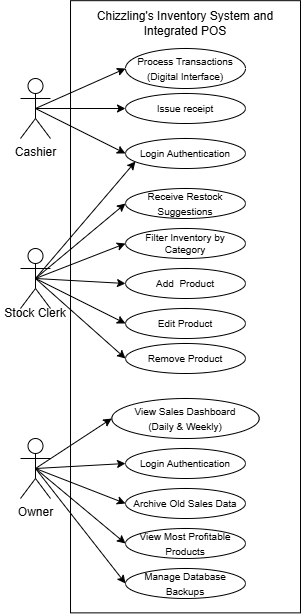

The diagram above was exported from draw.io. Its source (the exported page's mxGraphModel, read from the mxfile embedded in the PNG):
<mxGraphModel dx="1453" dy="788" grid="1" gridSize="10" guides="1" tooltips="1" connect="1" arrows="1" fold="1" page="1" pageScale="1" pageWidth="827" pageHeight="1169" math="0" shadow="0">
  <root>
    <mxCell id="0" />
    <mxCell id="1" parent="0" />
    <mxCell id="BOj6oy-up5gSHFXIZBIW-2" parent="1" style="shape=umlActor;verticalLabelPosition=bottom;verticalAlign=top;html=1;outlineConnect=0;" value="Cashier" vertex="1">
      <mxGeometry height="60" width="30" x="150" y="90" as="geometry" />
    </mxCell>
    <mxCell id="BOj6oy-up5gSHFXIZBIW-3" parent="1" style="shape=umlActor;verticalLabelPosition=bottom;verticalAlign=top;html=1;outlineConnect=0;fontColor=none;noLabel=1;" value="Actor" vertex="1">
      <mxGeometry height="60" width="30" x="150" y="260" as="geometry" />
    </mxCell>
    <mxCell id="BOj6oy-up5gSHFXIZBIW-4" parent="1" style="shape=umlActor;verticalLabelPosition=bottom;verticalAlign=top;html=1;outlineConnect=0;" value="Owner" vertex="1">
      <mxGeometry height="60" width="30" x="150" y="450" as="geometry" />
    </mxCell>
    <mxCell id="BOj6oy-up5gSHFXIZBIW-6" parent="1" style="rounded=0;whiteSpace=wrap;html=1;rotation=90;" value="" vertex="1">
      <mxGeometry height="230" width="612.19" x="8.91" y="203.28" as="geometry" />
    </mxCell>
    <mxCell id="BOj6oy-up5gSHFXIZBIW-7" parent="1" style="ellipse;whiteSpace=wrap;html=1;" value="&lt;font style=&quot;font-size: 10px;&quot;&gt;Process Transactions (Digital Interface)&lt;/font&gt;" vertex="1">
      <mxGeometry height="40" width="120" x="255" y="60" as="geometry" />
    </mxCell>
    <mxCell id="BOj6oy-up5gSHFXIZBIW-10" edge="1" parent="1" source="BOj6oy-up5gSHFXIZBIW-2" style="endArrow=classic;html=1;rounded=0;entryX=0;entryY=0.5;entryDx=0;entryDy=0;exitX=0.5;exitY=0.5;exitDx=0;exitDy=0;exitPerimeter=0;" target="BOj6oy-up5gSHFXIZBIW-7" value="">
      <mxGeometry height="50" relative="1" width="50" as="geometry">
        <mxPoint x="170" y="120" as="sourcePoint" />
        <mxPoint x="230" y="70" as="targetPoint" />
      </mxGeometry>
    </mxCell>
    <mxCell id="BOj6oy-up5gSHFXIZBIW-12" parent="1" style="ellipse;whiteSpace=wrap;html=1;" value="&lt;font style=&quot;font-size: 10px;&quot;&gt;Issue receipt&lt;/font&gt;" vertex="1">
      <mxGeometry height="30" width="120" x="255" y="105" as="geometry" />
    </mxCell>
    <mxCell id="BOj6oy-up5gSHFXIZBIW-14" edge="1" parent="1" source="BOj6oy-up5gSHFXIZBIW-2" style="endArrow=classic;html=1;rounded=0;exitX=0.5;exitY=0.5;exitDx=0;exitDy=0;exitPerimeter=0;entryX=0;entryY=0.5;entryDx=0;entryDy=0;" target="BOj6oy-up5gSHFXIZBIW-12" value="">
      <mxGeometry height="50" relative="1" width="50" as="geometry">
        <mxPoint x="210" y="180" as="sourcePoint" />
        <mxPoint x="260" y="130" as="targetPoint" />
      </mxGeometry>
    </mxCell>
    <mxCell id="BOj6oy-up5gSHFXIZBIW-15" parent="1" style="ellipse;whiteSpace=wrap;html=1;" value="&lt;span style=&quot;font-size: 10px;&quot;&gt;Login Authentication&lt;/span&gt;" vertex="1">
      <mxGeometry height="30" width="120" x="255" y="150" as="geometry" />
    </mxCell>
    <mxCell id="BOj6oy-up5gSHFXIZBIW-16" edge="1" parent="1" source="BOj6oy-up5gSHFXIZBIW-2" style="endArrow=classic;html=1;rounded=0;exitX=0.5;exitY=0.5;exitDx=0;exitDy=0;exitPerimeter=0;entryX=0;entryY=0.5;entryDx=0;entryDy=0;" target="BOj6oy-up5gSHFXIZBIW-15" value="">
      <mxGeometry height="50" relative="1" width="50" as="geometry">
        <mxPoint x="220" y="180" as="sourcePoint" />
        <mxPoint x="270" y="130" as="targetPoint" />
      </mxGeometry>
    </mxCell>
    <mxCell id="BOj6oy-up5gSHFXIZBIW-17" parent="1" style="ellipse;whiteSpace=wrap;html=1;" value="&lt;font style=&quot;font-size: 10px;&quot;&gt;Receive Restock Suggestions&lt;/font&gt;" vertex="1">
      <mxGeometry height="30" width="120" x="255" y="200" as="geometry" />
    </mxCell>
    <mxCell id="BOj6oy-up5gSHFXIZBIW-18" parent="1" style="ellipse;whiteSpace=wrap;html=1;fontSize=10;" value="&lt;font&gt;Filter Inventory by Category&lt;/font&gt;" vertex="1">
      <mxGeometry height="30" width="120" x="255" y="240" as="geometry" />
    </mxCell>
    <mxCell id="BOj6oy-up5gSHFXIZBIW-19" parent="1" style="ellipse;whiteSpace=wrap;html=1;" value="&lt;font style=&quot;font-size: 10px;&quot;&gt;Add&amp;nbsp; Product&lt;/font&gt;" vertex="1">
      <mxGeometry height="30" width="120" x="255" y="280" as="geometry" />
    </mxCell>
    <mxCell id="BOj6oy-up5gSHFXIZBIW-20" parent="1" style="ellipse;whiteSpace=wrap;html=1;" value="&lt;font style=&quot;font-size: 10px;&quot;&gt;Edit Product&lt;/font&gt;" vertex="1">
      <mxGeometry height="30" width="120" x="255" y="320" as="geometry" />
    </mxCell>
    <mxCell id="BOj6oy-up5gSHFXIZBIW-21" parent="1" style="ellipse;whiteSpace=wrap;html=1;" value="&lt;font style=&quot;font-size: 10px;&quot;&gt;Remove Product&lt;/font&gt;" vertex="1">
      <mxGeometry height="30" width="120" x="255" y="355" as="geometry" />
    </mxCell>
    <mxCell id="BOj6oy-up5gSHFXIZBIW-22" edge="1" parent="1" source="BOj6oy-up5gSHFXIZBIW-3" style="endArrow=classic;html=1;rounded=0;entryX=0;entryY=0.5;entryDx=0;entryDy=0;exitX=0.5;exitY=0.5;exitDx=0;exitDy=0;exitPerimeter=0;" target="BOj6oy-up5gSHFXIZBIW-17" value="">
      <mxGeometry height="50" relative="1" width="50" as="geometry">
        <mxPoint x="180" y="280" as="sourcePoint" />
        <mxPoint x="230" y="230" as="targetPoint" />
      </mxGeometry>
    </mxCell>
    <mxCell id="BOj6oy-up5gSHFXIZBIW-23" edge="1" parent="1" source="BOj6oy-up5gSHFXIZBIW-3" style="endArrow=classic;html=1;rounded=0;entryX=0;entryY=0.5;entryDx=0;entryDy=0;exitX=0.5;exitY=0.5;exitDx=0;exitDy=0;exitPerimeter=0;" target="BOj6oy-up5gSHFXIZBIW-18" value="">
      <mxGeometry height="50" relative="1" width="50" as="geometry">
        <mxPoint x="180" y="310" as="sourcePoint" />
        <mxPoint x="230" y="260" as="targetPoint" />
      </mxGeometry>
    </mxCell>
    <mxCell id="BOj6oy-up5gSHFXIZBIW-24" edge="1" parent="1" source="BOj6oy-up5gSHFXIZBIW-3" style="endArrow=classic;html=1;rounded=0;entryX=0;entryY=0.5;entryDx=0;entryDy=0;exitX=0.5;exitY=0.5;exitDx=0;exitDy=0;exitPerimeter=0;" target="BOj6oy-up5gSHFXIZBIW-19" value="">
      <mxGeometry height="50" relative="1" width="50" as="geometry">
        <mxPoint x="210" y="340" as="sourcePoint" />
        <mxPoint x="260" y="290" as="targetPoint" />
      </mxGeometry>
    </mxCell>
    <mxCell id="BOj6oy-up5gSHFXIZBIW-25" edge="1" parent="1" style="endArrow=classic;html=1;rounded=0;entryX=0;entryY=0.5;entryDx=0;entryDy=0;" target="BOj6oy-up5gSHFXIZBIW-20" value="">
      <mxGeometry height="50" relative="1" width="50" as="geometry">
        <mxPoint x="165" y="290" as="sourcePoint" />
        <mxPoint x="230" y="310" as="targetPoint" />
      </mxGeometry>
    </mxCell>
    <mxCell id="BOj6oy-up5gSHFXIZBIW-26" edge="1" parent="1" source="BOj6oy-up5gSHFXIZBIW-3" style="endArrow=classic;html=1;rounded=0;entryX=0;entryY=0.5;entryDx=0;entryDy=0;exitX=0.5;exitY=0.5;exitDx=0;exitDy=0;exitPerimeter=0;" target="BOj6oy-up5gSHFXIZBIW-21" value="">
      <mxGeometry height="50" relative="1" width="50" as="geometry">
        <mxPoint x="170" y="390" as="sourcePoint" />
        <mxPoint x="220" y="340" as="targetPoint" />
      </mxGeometry>
    </mxCell>
    <mxCell id="BOj6oy-up5gSHFXIZBIW-27" parent="1" style="text;html=1;whiteSpace=wrap;strokeColor=none;fillColor=none;align=center;verticalAlign=middle;rounded=0;" value="Stock Clerk" vertex="1">
      <mxGeometry height="30" width="70" x="130" y="310" as="geometry" />
    </mxCell>
    <mxCell id="BOj6oy-up5gSHFXIZBIW-28" parent="1" style="ellipse;whiteSpace=wrap;html=1;" value="&lt;font style=&quot;font-size: 10px;&quot;&gt;View Sales Dashboard&lt;/font&gt;&lt;div&gt;&lt;font style=&quot;font-size: 10px;&quot;&gt;(Daily &amp;amp; Weekly)&lt;/font&gt;&lt;/div&gt;" vertex="1">
      <mxGeometry height="40" width="147.5" x="241.26" y="410" as="geometry" />
    </mxCell>
    <mxCell id="BOj6oy-up5gSHFXIZBIW-29" parent="1" style="ellipse;whiteSpace=wrap;html=1;fontSize=10;" value="&lt;font&gt;Login Authentication&lt;/font&gt;" vertex="1">
      <mxGeometry height="30" width="120" x="255.01" y="460" as="geometry" />
    </mxCell>
    <mxCell id="BOj6oy-up5gSHFXIZBIW-30" parent="1" style="ellipse;whiteSpace=wrap;html=1;" value="&lt;font style=&quot;font-size: 10px;&quot;&gt;Archive Old Sales Data&lt;/font&gt;" vertex="1">
      <mxGeometry height="30" width="120" x="255.01" y="500" as="geometry" />
    </mxCell>
    <mxCell id="BOj6oy-up5gSHFXIZBIW-31" parent="1" style="ellipse;whiteSpace=wrap;html=1;" value="&lt;span style=&quot;font-size: 10px;&quot;&gt;View Most Profitable Products&lt;/span&gt;" vertex="1">
      <mxGeometry height="30" width="120" x="255.01" y="540" as="geometry" />
    </mxCell>
    <mxCell id="BOj6oy-up5gSHFXIZBIW-33" edge="1" parent="1" style="endArrow=classic;html=1;rounded=0;entryX=0.083;entryY=0.767;entryDx=0;entryDy=0;entryPerimeter=0;" target="BOj6oy-up5gSHFXIZBIW-15" value="">
      <mxGeometry height="50" relative="1" width="50" as="geometry">
        <mxPoint x="165" y="290" as="sourcePoint" />
        <mxPoint x="210" y="190" as="targetPoint" />
      </mxGeometry>
    </mxCell>
    <mxCell id="BOj6oy-up5gSHFXIZBIW-34" parent="1" style="ellipse;whiteSpace=wrap;html=1;" value="&lt;span style=&quot;font-size: 10px;&quot;&gt;Manage Database Backups&lt;/span&gt;" vertex="1">
      <mxGeometry height="30" width="120" x="255.01" y="580" as="geometry" />
    </mxCell>
    <mxCell id="BOj6oy-up5gSHFXIZBIW-35" edge="1" parent="1" source="BOj6oy-up5gSHFXIZBIW-4" style="endArrow=classic;html=1;rounded=0;entryX=0;entryY=0.5;entryDx=0;entryDy=0;exitX=0.5;exitY=0.5;exitDx=0;exitDy=0;exitPerimeter=0;" target="BOj6oy-up5gSHFXIZBIW-28" value="">
      <mxGeometry height="50" relative="1" width="50" as="geometry">
        <mxPoint x="170" y="480" as="sourcePoint" />
        <mxPoint x="240" y="410" as="targetPoint" />
      </mxGeometry>
    </mxCell>
    <mxCell id="BOj6oy-up5gSHFXIZBIW-36" edge="1" parent="1" source="BOj6oy-up5gSHFXIZBIW-4" style="endArrow=classic;html=1;rounded=0;entryX=0;entryY=0.5;entryDx=0;entryDy=0;exitX=0.5;exitY=0.5;exitDx=0;exitDy=0;exitPerimeter=0;" target="BOj6oy-up5gSHFXIZBIW-29" value="">
      <mxGeometry height="50" relative="1" width="50" as="geometry">
        <mxPoint x="200" y="490" as="sourcePoint" />
        <mxPoint x="250" y="440" as="targetPoint" />
      </mxGeometry>
    </mxCell>
    <mxCell id="BOj6oy-up5gSHFXIZBIW-37" edge="1" parent="1" source="BOj6oy-up5gSHFXIZBIW-4" style="endArrow=classic;html=1;rounded=0;exitX=0.5;exitY=0.5;exitDx=0;exitDy=0;exitPerimeter=0;entryX=0;entryY=0.5;entryDx=0;entryDy=0;" target="BOj6oy-up5gSHFXIZBIW-30" value="">
      <mxGeometry height="50" relative="1" width="50" as="geometry">
        <mxPoint x="130" y="540" as="sourcePoint" />
        <mxPoint x="180" y="490" as="targetPoint" />
      </mxGeometry>
    </mxCell>
    <mxCell id="BOj6oy-up5gSHFXIZBIW-38" edge="1" parent="1" source="BOj6oy-up5gSHFXIZBIW-4" style="endArrow=classic;html=1;rounded=0;entryX=0;entryY=0.5;entryDx=0;entryDy=0;exitX=0.5;exitY=0.5;exitDx=0;exitDy=0;exitPerimeter=0;" target="BOj6oy-up5gSHFXIZBIW-31" value="">
      <mxGeometry height="50" relative="1" width="50" as="geometry">
        <mxPoint x="170" y="590" as="sourcePoint" />
        <mxPoint x="220" y="540" as="targetPoint" />
      </mxGeometry>
    </mxCell>
    <mxCell id="BOj6oy-up5gSHFXIZBIW-39" edge="1" parent="1" source="BOj6oy-up5gSHFXIZBIW-4" style="endArrow=classic;html=1;rounded=0;exitX=0.5;exitY=0.5;exitDx=0;exitDy=0;exitPerimeter=0;entryX=0;entryY=0.5;entryDx=0;entryDy=0;" target="BOj6oy-up5gSHFXIZBIW-34" value="">
      <mxGeometry height="50" relative="1" width="50" as="geometry">
        <mxPoint x="200" y="620" as="sourcePoint" />
        <mxPoint x="250" y="570" as="targetPoint" />
      </mxGeometry>
    </mxCell>
    <mxCell id="BOj6oy-up5gSHFXIZBIW-40" parent="1" style="text;html=1;whiteSpace=wrap;strokeColor=none;fillColor=none;align=center;verticalAlign=middle;rounded=0;" value="Chizzling's Inventory System and Integrated POS" vertex="1">
      <mxGeometry height="30" width="210" x="210" y="20" as="geometry" />
    </mxCell>
  </root>
</mxGraphModel>